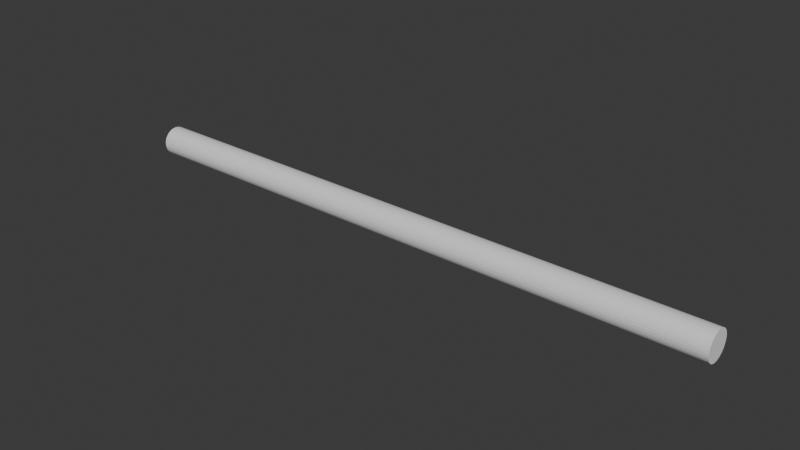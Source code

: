 # Source: create_cyl.blend  (saved by Blender 4.2.66; exported with 4.5.12 LTS)
import bpy
from mathutils import Matrix  # noqa: F401  (used for matrix-valued properties, if any)

bpy.ops.wm.read_factory_settings(use_empty=True)
scene = bpy.context.scene
scene.name = 'Scene'

# ---- collections
col_collection = bpy.data.collections.new('Collection'); scene.collection.children.link(col_collection)

# ---- world
world_world = bpy.data.worlds.new('World'); scene.world = world_world
world_world.use_nodes = True; world_world.node_tree.nodes.clear()
_N = world_world.node_tree.nodes; _L = world_world.node_tree.links
n0 = _N.new('ShaderNodeOutputWorld'); n0.name = 'World Output'; n0.location = (300, 300)
n1 = _N.new('ShaderNodeBackground'); n1.name = 'Background'; n1.location = (10, 300)
n1.inputs[0].default_value = (0.05088, 0.05088, 0.05088, 1.0)
_L.new(n1.outputs[0], n0.inputs[0])
n0.is_active_output = True
world_world.color = (0.05088, 0.05088, 0.05088)
world_world.sun_shadow_jitter_overblur = 0.0

# ---- meshes
me_cylinder = bpy.data.meshes.new('Cylinder')
me_cylinder.from_pydata([(0.0, 55.38, -1161.0), (0.0, 55.38, 1161.0), (10.8, 54.31, -1161.0), (10.8, 54.31, 1161.0), (21.19, 51.16, -1161.0), (21.19, 51.16, 1161.0), (30.77, 46.05, -1161.0), (30.77, 46.05, 1161.0), (39.16, 39.16, -1161.0), (39.16, 39.16, 1161.0), (46.05, 30.77, -1161.0), (46.05, 30.77, 1161.0), (51.16, 21.19, -1161.0), (51.16, 21.19, 1161.0), (54.31, 10.8, -1161.0), (54.31, 10.8, 1161.0), (55.38, 0.0, -1161.0), (55.38, 0.0, 1161.0), (54.31, -10.8, -1161.0), (54.31, -10.8, 1161.0), (51.16, -21.19, -1161.0), (51.16, -21.19, 1161.0), (46.05, -30.77, -1161.0), (46.05, -30.77, 1161.0), (39.16, -39.16, -1161.0), (39.16, -39.16, 1161.0), (30.77, -46.05, -1161.0), (30.77, -46.05, 1161.0), (21.19, -51.16, -1161.0), (21.19, -51.16, 1161.0), (10.8, -54.31, -1161.0), (10.8, -54.31, 1161.0), (0.0, -55.38, -1161.0), (0.0, -55.38, 1161.0), (-10.8, -54.31, -1161.0), (-10.8, -54.31, 1161.0), (-21.19, -51.16, -1161.0), (-21.19, -51.16, 1161.0), (-30.77, -46.05, -1161.0), (-30.77, -46.05, 1161.0), (-39.16, -39.16, -1161.0), (-39.16, -39.16, 1161.0), (-46.05, -30.77, -1161.0), (-46.05, -30.77, 1161.0), (-51.16, -21.19, -1161.0), (-51.16, -21.19, 1161.0), (-54.31, -10.8, -1161.0), (-54.31, -10.8, 1161.0), (-55.38, 0.0, -1161.0), (-55.38, 0.0, 1161.0), (-54.31, 10.8, -1161.0), (-54.31, 10.8, 1161.0), (-51.16, 21.19, -1161.0), (-51.16, 21.19, 1161.0), (-46.05, 30.77, -1161.0), (-46.05, 30.77, 1161.0), (-39.16, 39.16, -1161.0), (-39.16, 39.16, 1161.0), (-30.77, 46.05, -1161.0), (-30.77, 46.05, 1161.0), (-21.19, 51.16, -1161.0), (-21.19, 51.16, 1161.0), (-10.8, 54.31, -1161.0), (-10.8, 54.31, 1161.0)], [], [(0, 1, 3, 2), (2, 3, 5, 4), (4, 5, 7, 6), (6, 7, 9, 8), (8, 9, 11, 10), (10, 11, 13, 12), (12, 13, 15, 14), (14, 15, 17, 16), (16, 17, 19, 18), (18, 19, 21, 20), (20, 21, 23, 22), (22, 23, 25, 24), (24, 25, 27, 26), (26, 27, 29, 28), (28, 29, 31, 30), (30, 31, 33, 32), (32, 33, 35, 34), (34, 35, 37, 36), (36, 37, 39, 38), (38, 39, 41, 40), (40, 41, 43, 42), (42, 43, 45, 44), (44, 45, 47, 46), (46, 47, 49, 48), (48, 49, 51, 50), (50, 51, 53, 52), (52, 53, 55, 54), (54, 55, 57, 56), (56, 57, 59, 58), (58, 59, 61, 60), (3, 1, 63, 61, 59, 57, 55, 53, 51, 49, 47, 45, 43, 41, 39, 37, 35, 33, 31, 29, 27, 25, 23, 21, 19, 17, 15, 13, 11, 9, 7, 5), (60, 61, 63, 62), (62, 63, 1, 0), (0, 2, 4, 6, 8, 10, 12, 14, 16, 18, 20, 22, 24, 26, 28, 30, 32, 34, 36, 38, 40, 42, 44, 46, 48, 50, 52, 54, 56, 58, 60, 62)])
_uv = me_cylinder.uv_layers.new(name='UVMap')
_uv.uv.foreach_set('vector', [1.0, 0.5, 1.0, 1.0, 0.9688, 1.0, 0.9688, 0.5, 0.9688, 0.5, 0.9688, 1.0, 0.9375, 1.0, 0.9375, 0.5, 0.9375, 0.5, 0.9375, 1.0, 0.9062, 1.0, 0.9062, 0.5, 0.9062, 0.5, 0.9062, 1.0, 0.875, 1.0, 0.875, 0.5, 0.875, 0.5, 0.875, 1.0, 0.8438, 1.0, 0.8438, 0.5, 0.8438, 0.5, 0.8438, 1.0, 0.8125, 1.0, 0.8125, 0.5, 0.8125, 0.5, 0.8125, 1.0, 0.7812, 1.0, 0.7812, 0.5, 0.7812, 0.5, 0.7812, 1.0, 0.75, 1.0, 0.75, 0.5, 0.75, 0.5, 0.75, 1.0, 0.7188, 1.0, 0.7188, 0.5, 0.7188, 0.5, 0.7188, 1.0, 0.6875, 1.0, 0.6875, 0.5, 0.6875, 0.5, 0.6875, 1.0, 0.6562, 1.0, 0.6562, 0.5, 0.6562, 0.5, 0.6562, 1.0, 0.625, 1.0, 0.625, 0.5, 0.625, 0.5, 0.625, 1.0, 0.5938, 1.0, 0.5938, 0.5, 0.5938, 0.5, 0.5938, 1.0, 0.5625, 1.0, 0.5625, 0.5, 0.5625, 0.5, 0.5625, 1.0, 0.5312, 1.0, 0.5312, 0.5, 0.5312, 0.5, 0.5312, 1.0, 0.5, 1.0, 0.5, 0.5, 0.5, 0.5, 0.5, 1.0, 0.4688, 1.0, 0.4688, 0.5, 0.4688, 0.5, 0.4688, 1.0, 0.4375, 1.0, 0.4375, 0.5, 0.4375, 0.5, 0.4375, 1.0, 0.4062, 1.0, 0.4062, 0.5, 0.4062, 0.5, 0.4062, 1.0, 0.375, 1.0, 0.375, 0.5, 0.375, 0.5, 0.375, 1.0, 0.3438, 1.0, 0.3438, 0.5, 0.3438, 0.5, 0.3438, 1.0, 0.3125, 1.0, 0.3125, 0.5, 0.3125, 0.5, 0.3125, 1.0, 0.2812, 1.0, 0.2812, 0.5, 0.2812, 0.5, 0.2812, 1.0, 0.25, 1.0, 0.25, 0.5, 0.25, 0.5, 0.25, 1.0, 0.2188, 1.0, 0.2188, 0.5, 0.2188, 0.5, 0.2188, 1.0, 0.1875, 1.0, 0.1875, 0.5, 0.1875, 0.5, 0.1875, 1.0, 0.1562, 1.0, 0.1562, 0.5, 0.1562, 0.5, 0.1562, 1.0, 0.125, 1.0, 0.125, 0.5, 0.125, 0.5, 0.125, 1.0, 0.09375, 1.0, 0.09375, 0.5, 0.09375, 0.5, 0.09375, 1.0, 0.0625, 1.0, 0.0625, 0.5, 0.2968, 0.4854, 0.25, 0.49, 0.2032, 0.4854, 0.1582, 0.4717, 0.1167, 0.4496, 0.08029, 0.4197, 0.05045, 0.3833, 0.02827, 0.3418, 0.01461, 0.2968, 0.01, 0.25, 0.01461, 0.2032, 0.02827, 0.1582, 0.05045, 0.1167, 0.08029, 0.08029, 0.1167, 0.05045, 0.1582, 0.02827, 0.2032, 0.01461, 0.25, 0.01, 0.2968, 0.01461, 0.3418, 0.02827, 0.3833, 0.05045, 0.4197, 0.08029, 0.4496, 0.1167, 0.4717, 0.1582, 0.4854, 0.2032, 0.49, 0.25, 0.4854, 0.2968, 0.4717, 0.3418, 0.4496, 0.3833, 0.4197, 0.4197, 0.3833, 0.4496, 0.3418, 0.4717, 0.0625, 0.5, 0.0625, 1.0, 0.03125, 1.0, 0.03125, 0.5, 0.03125, 0.5, 0.03125, 1.0, 0.0, 1.0, 0.0, 0.5, 0.75, 0.49, 0.7968, 0.4854, 0.8418, 0.4717, 0.8833, 0.4496, 0.9197, 0.4197, 0.9496, 0.3833, 0.9717, 0.3418, 0.9854, 0.2968, 0.99, 0.25, 0.9854, 0.2032, 0.9717, 0.1582, 0.9496, 0.1167, 0.9197, 0.08029, 0.8833, 0.05045, 0.8418, 0.02827, 0.7968, 0.01461, 0.75, 0.01, 0.7032, 0.01461, 0.6582, 0.02827, 0.6167, 0.05045, 0.5803, 0.08029, 0.5504, 0.1167, 0.5283, 0.1582, 0.5146, 0.2032, 0.51, 0.25, 0.5146, 0.2968, 0.5283, 0.3418, 0.5504, 0.3833, 0.5803, 0.4197, 0.6167, 0.4496, 0.6582, 0.4717, 0.7032, 0.4854])
me_cylinder.update()

# ---- objects
ob_cylinder = bpy.data.objects.new('Cylinder', me_cylinder)

# ---- transforms, parenting, visibility, modifiers, constraints
ob_cylinder.location = (0.0, 0.0, 0.0)
ob_cylinder.rotation_euler = (0.0, 1.571, 0.0)

# ---- collection membership
col_collection.objects.link(ob_cylinder)

# ---- scene / render settings (as saved in the file)
scene.frame_start = 1; scene.frame_end = 250; scene.frame_set(1)
scene.render.engine = 'BLENDER_EEVEE_NEXT'
bpy.context.view_layer.update()

# ---- added for rendering (the .blend has no active camera and no usable light): camera, sun
cam_auto = bpy.data.cameras.new('AutoCamera')
cam_auto.lens = 50.0
cam_auto.sensor_width = 36.0
cam_auto.clip_end = 37797.1
ob_auto_camera = bpy.data.objects.new('AutoCamera', cam_auto)
scene.collection.objects.link(ob_auto_camera)
ob_auto_camera.location = (2153.69, -2584.43, 1722.95)
ob_auto_camera.rotation_euler = (1.09748, -7.21219e-08, 0.694738)
scene.camera = ob_auto_camera
light_auto_sun = bpy.data.lights.new('AutoSun', 'SUN')
light_auto_sun.energy = 3.0
light_auto_sun.angle = 0.0523599
ob_auto_sun = bpy.data.objects.new('AutoSun', light_auto_sun)
scene.collection.objects.link(ob_auto_sun)
ob_auto_sun.rotation_euler = (0.872665, 0.174533, 0.523599)
bpy.context.view_layer.update()
